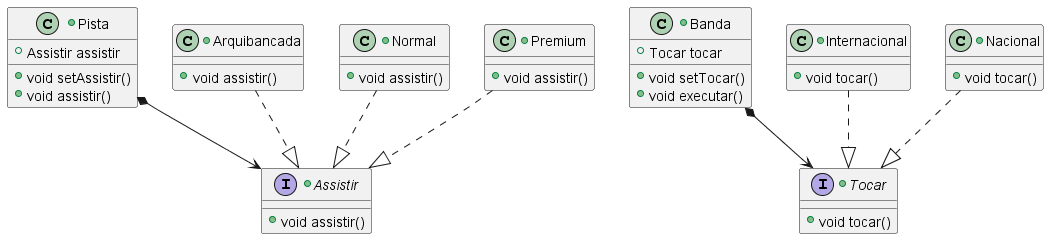

The diagram above was rendered by PlantUML. Its source (embedded in the PNG):
@startuml modelo 

+interface Assistir{
    +void assistir()
}

+class Pista{
    +Assistir assistir
    +void setAssistir()
    +void assistir() 
}

+class Arquibancada{
    +void assistir()
}

+class Normal{
    +void assistir()
}

+class Premium{
    +void assistir()
}

+interface Tocar{
    +void tocar()
}

+class Banda{
    +Tocar tocar
    +void setTocar()
    +void executar()
}

+class Internacional{
    +void tocar()
}

+class Nacional{
    +void tocar()
}

Arquibancada..|>Assistir
Internacional..|>Tocar
Nacional..|>Tocar
Normal..|>Assistir
Premium..|>Assistir
Banda*-->Tocar
Pista*-->Assistir
@enduml